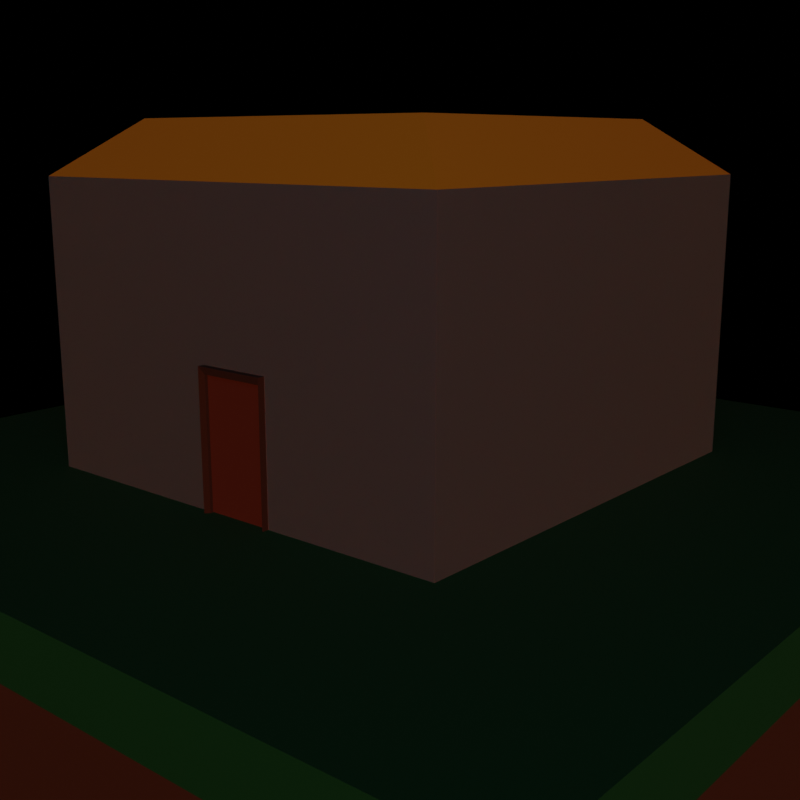 # Source: Magzyn.blend  (saved by Blender 2.82.7; exported with 4.5.12 LTS)
import bpy
from mathutils import Matrix  # noqa: F401  (used for matrix-valued properties, if any)

bpy.ops.wm.read_factory_settings(use_empty=True)
scene = bpy.context.scene
scene.name = 'Scene'

# ---- collections
col_collection = bpy.data.collections.new('Collection'); scene.collection.children.link(col_collection)
col_render = bpy.data.collections.new('Render'); scene.collection.children.link(col_render)
col_proporcje = bpy.data.collections.new('Proporcje'); scene.collection.children.link(col_proporcje)

# ---- materials (node trees are filled in below, after node groups)
mat_kamie = bpy.data.materials.new('Kamień')
mat_drewno = bpy.data.materials.new('Drewno')
mat_door = bpy.data.materials.new('Door')
mat_dach = bpy.data.materials.new('Dach')
mat_trawa = bpy.data.materials.new('Trawa')
mat_trawa.alpha_threshold = 0.0
mat_trawa.line_color = (0.0, 0.0, 0.0, 1.0)
mat_ziemia = bpy.data.materials.new('Ziemia')
mat_ig_y = bpy.data.materials.new('Igły')
mat_pie = bpy.data.materials.new('Pień')

# ---- material node trees
mat_kamie.use_nodes = True; mat_kamie.node_tree.nodes.clear()
_N = mat_kamie.node_tree.nodes; _L = mat_kamie.node_tree.links
n0 = _N.new('ShaderNodeOutputMaterial'); n0.name = 'Material Output'; n0.location = (300, 300)
n1 = _N.new('ShaderNodeBsdfPrincipled'); n1.name = 'Principled BSDF'; n1.location = (10, 300)
n1.distribution = 'GGX'
n1.subsurface_method = 'BURLEY'
n1.inputs[0].default_value = (0.08571, 0.08571, 0.08571, 1.0)
n1.inputs[2].default_value = 0.9482
n1.inputs[3].default_value = 1.45
n1.inputs[8].default_value = 1.0
n1.inputs[10].default_value = 0.01
n1.inputs[13].default_value = 0.4864
n1.inputs[14].default_value = (0.9909, 0.9909, 0.9909, 1.0)
n1.inputs[27].default_value = (0.0, 0.0, 0.0, 1.0)
n1.inputs[28].default_value = 1.0
_L.new(n1.outputs[0], n0.inputs[0])
n0.is_active_output = True
mat_drewno.use_nodes = True; mat_drewno.node_tree.nodes.clear()
_N = mat_drewno.node_tree.nodes; _L = mat_drewno.node_tree.links
n0 = _N.new('ShaderNodeOutputMaterial'); n0.name = 'Material Output'; n0.location = (300, 300)
n1 = _N.new('ShaderNodeBsdfPrincipled'); n1.name = 'Principled BSDF'; n1.location = (10, 300)
n1.distribution = 'GGX'
n1.subsurface_method = 'BURLEY'
n1.inputs[0].default_value = (0.04696, 0.009866, 0.0, 1.0)
n1.inputs[2].default_value = 1.0
n1.inputs[3].default_value = 1.45
n1.inputs[27].default_value = (0.0, 0.0, 0.0, 1.0)
n1.inputs[28].default_value = 1.0
_L.new(n1.outputs[0], n0.inputs[0])
n0.is_active_output = True
mat_door.use_nodes = True; mat_door.node_tree.nodes.clear()
_N = mat_door.node_tree.nodes; _L = mat_door.node_tree.links
n0 = _N.new('ShaderNodeOutputMaterial'); n0.name = 'Material Output'; n0.location = (300, 300)
n1 = _N.new('ShaderNodeBsdfPrincipled'); n1.name = 'Principled BSDF'; n1.location = (10, 300)
n1.distribution = 'GGX'
n1.subsurface_method = 'BURLEY'
n1.inputs[0].default_value = (0.1237, 0.01728, 0.0, 1.0)
n1.inputs[2].default_value = 1.0
n1.inputs[3].default_value = 1.45
n1.inputs[27].default_value = (0.0, 0.0, 0.0, 1.0)
n1.inputs[28].default_value = 1.0
_L.new(n1.outputs[0], n0.inputs[0])
n0.is_active_output = True
mat_dach.use_nodes = True; mat_dach.node_tree.nodes.clear()
_N = mat_dach.node_tree.nodes; _L = mat_dach.node_tree.links
n0 = _N.new('ShaderNodeOutputMaterial'); n0.name = 'Material Output'; n0.location = (300, 300)
n1 = _N.new('ShaderNodeBsdfPrincipled'); n1.name = 'Principled BSDF'; n1.location = (10, 300)
n1.distribution = 'GGX'
n1.subsurface_method = 'BURLEY'
n1.inputs[0].default_value = (0.5173, 0.2429, 0.0, 1.0)
n1.inputs[2].default_value = 1.0
n1.inputs[3].default_value = 1.45
n1.inputs[27].default_value = (0.0, 0.0, 0.0, 1.0)
n1.inputs[28].default_value = 1.0
_L.new(n1.outputs[0], n0.inputs[0])
n0.is_active_output = True
mat_trawa.use_nodes = True; mat_trawa.node_tree.nodes.clear()
_N = mat_trawa.node_tree.nodes; _L = mat_trawa.node_tree.links
n0 = _N.new('ShaderNodeOutputMaterial'); n0.name = 'Material Output'; n0.location = (471, 300)
n1 = _N.new('ShaderNodeBsdfPrincipled'); n1.name = 'Principled BSDF'; n1.location = (181, 300)
n1.distribution = 'GGX'
n1.subsurface_method = 'BURLEY'
n1.inputs[2].default_value = 0.8045
n1.inputs[3].default_value = 1.45
n1.inputs[27].default_value = (0.0, 0.0, 0.0, 1.0)
n1.inputs[28].default_value = 1.0
n2 = _N.new('ShaderNodeRGB'); n2.name = 'RGB'; n2.location = (-446, 320)
n2.outputs[0].default_value = (0.0, 0.08893, 0.00984, 1.0)
n3 = _N.new('ShaderNodeRGB'); n3.name = 'RGB.002'; n3.location = (-800, 135)
n3.outputs[0].default_value = (0.0, 0.02198, 0.003726, 1.0)
n4 = _N.new('ShaderNodeRGBToBW'); n4.name = 'RGB to BW'; n4.location = (-400, 82)
n5 = _N.new('ShaderNodeBrightContrast'); n5.name = 'Bright/Contrast'; n5.location = (-108, 25)
n5.inputs[1].default_value = 0.4
n6 = _N.new('ShaderNodeTexNoise'); n6.name = 'Noise Texture'; n6.location = (-571, -19)
n6.inputs[2].default_value = -0.1
n6.inputs[3].default_value = 16.0
n6.inputs[8].default_value = 13.4
n7 = _N.new('ShaderNodeMix'); n7.name = 'Mix'; n7.location = (-140, 260)
n7.data_type = 'RGBA'
n7.inputs[0].default_value = 0.1833
_L.new(n1.outputs[0], n0.inputs[0])
_L.new(n2.outputs[0], n7.inputs[6])
_L.new(n7.outputs[2], n1.inputs[0])
_L.new(n6.outputs[1], n4.inputs[0])
_L.new(n3.outputs[0], n7.inputs[7])
_L.new(n6.outputs[0], n5.inputs[0])
n0.is_active_output = True
mat_ziemia.use_nodes = True; mat_ziemia.node_tree.nodes.clear()
_N = mat_ziemia.node_tree.nodes; _L = mat_ziemia.node_tree.links
n0 = _N.new('ShaderNodeOutputMaterial'); n0.name = 'Material Output'; n0.location = (300, 300)
n1 = _N.new('ShaderNodeBsdfPrincipled'); n1.name = 'Principled BSDF'; n1.location = (10, 300)
n1.distribution = 'GGX'
n1.subsurface_method = 'BURLEY'
n1.inputs[2].default_value = 1.0
n1.inputs[3].default_value = 1.45
n1.inputs[27].default_value = (0.0, 0.0, 0.0, 1.0)
n1.inputs[28].default_value = 1.0
n2 = _N.new('ShaderNodeRGB'); n2.name = 'RGB.001'; n2.location = (-612, 307)
n2.outputs[0].default_value = (0.08892, 0.02106, 0.0, 1.0)
n3 = _N.new('ShaderNodeRGB'); n3.name = 'RGB.002'; n3.location = (-609, 114)
n3.outputs[0].default_value = (0.02194, 0.01041, 0.0, 1.0)
n4 = _N.new('ShaderNodeMix'); n4.name = 'Mix.001'; n4.location = (-262, 251)
n4.data_type = 'RGBA'
n4.inputs[0].default_value = 0.1833
_L.new(n1.outputs[0], n0.inputs[0])
_L.new(n2.outputs[0], n4.inputs[6])
_L.new(n3.outputs[0], n4.inputs[7])
_L.new(n4.outputs[2], n1.inputs[0])
n0.is_active_output = True
mat_ig_y.use_nodes = True; mat_ig_y.node_tree.nodes.clear()
_N = mat_ig_y.node_tree.nodes; _L = mat_ig_y.node_tree.links
n0 = _N.new('ShaderNodeOutputMaterial'); n0.name = 'Material Output'; n0.location = (300, 300)
n1 = _N.new('ShaderNodeBsdfPrincipled'); n1.name = 'Principled BSDF'; n1.location = (10, 300)
n1.distribution = 'GGX'
n1.subsurface_method = 'BURLEY'
n1.inputs[0].default_value = (0.01006, 0.1107, 0.005295, 1.0)
n1.inputs[2].default_value = 0.8304
n1.inputs[3].default_value = 1.45
n1.inputs[27].default_value = (0.0, 0.0, 0.0, 1.0)
n1.inputs[28].default_value = 1.0
_L.new(n1.outputs[0], n0.inputs[0])
n0.is_active_output = True
mat_pie.use_nodes = True; mat_pie.node_tree.nodes.clear()
_N = mat_pie.node_tree.nodes; _L = mat_pie.node_tree.links
n0 = _N.new('ShaderNodeOutputMaterial'); n0.name = 'Material Output'; n0.location = (300, 300)
n1 = _N.new('ShaderNodeBsdfPrincipled'); n1.name = 'Principled BSDF'; n1.location = (10, 300)
n1.distribution = 'GGX'
n1.subsurface_method = 'BURLEY'
n1.inputs[0].default_value = (0.03741, 0.0063, 0.001577, 1.0)
n1.inputs[2].default_value = 1.0
n1.inputs[3].default_value = 1.45
n1.inputs[27].default_value = (0.0, 0.0, 0.0, 1.0)
n1.inputs[28].default_value = 1.0
_L.new(n1.outputs[0], n0.inputs[0])
n0.is_active_output = True

# ---- world
world_world = bpy.data.worlds.new('World'); scene.world = world_world
world_world.use_nodes = True; world_world.node_tree.nodes.clear()
_N = world_world.node_tree.nodes; _L = world_world.node_tree.links
n0 = _N.new('ShaderNodeOutputWorld'); n0.name = 'World Output'; n0.location = (300, 300)
n1 = _N.new('ShaderNodeBackground'); n1.name = 'Background'; n1.location = (10, 300)
n1.inputs[0].default_value = (0.0, 0.0, 0.0, 1.0)
n1.inputs[1].default_value = 0.0
_L.new(n1.outputs[0], n0.inputs[0])
n0.is_active_output = True
world_world.color = (0.05088, 0.05088, 0.05088)
world_world.use_sun_shadow = False
world_world.sun_shadow_jitter_overblur = 0.0

# ---- cameras
cam_camera = bpy.data.cameras.new('Camera')

# ---- lights
light_area = bpy.data.lights.new('Area', 'SUN')
light_area.color = (1.0, 0.4612, 0.2524)
light_area.transmission_factor = 0.0
light_area.use_shadow = False
light_area.energy = 1.0
light_area.shadow_soft_size = 1.0
light_area_001 = bpy.data.lights.new('Area.001', 'AREA')
light_area_001.color = (0.3149, 0.5544, 1.0)
light_area_001.transmission_factor = 0.0
light_area_001.energy = 78.54
light_area_001.shadow_soft_size = 5.0
light_area_001.shadow_maximum_resolution = 0.006
light_area_001.use_absolute_resolution = True
light_area_001.shape = 'RECTANGLE'
light_area_001.size = 5.0
light_area_001.size_y = 5.0

# ---- meshes
me_plane = bpy.data.meshes.new('Plane')
me_plane.from_pydata([(-1.0, -1.0, 0.0), (1.0, -1.0, 0.0), (-1.0, 1.0, 0.0), (1.0, 1.0, 0.0), (-1.0, 1.0, 1.22), (-1.0, -1.0, 1.22), (1.0, -1.0, 1.22), (1.0, 1.0, 1.22), (-0.7216, 0.7216, 1.446), (-0.7216, -0.7216, 1.446), (0.7216, -0.7216, 1.446), (0.7216, 0.7216, 1.446), (0.1936, 0.4191, 1.446), (0.463, 0.4191, 1.446), (0.463, 0.1465, 1.446), (0.1936, 0.1465, 1.446), (-1.0, 0.05952, 0.0), (-1.0, -0.2234, 0.0), (-1.0, 0.06144, 0.5316), (-1.0, -0.2234, 0.5316), (-1.013, 0.05952, 0.0), (-1.013, -0.2234, 0.0), (-1.013, 0.06144, 0.5316), (-1.013, -0.2234, 0.5316), (-1.029, 0.07617, -0.0314), (-1.029, -0.2401, -0.0314), (-1.029, 0.07832, 0.563), (-1.029, -0.2401, 0.563), (-0.9964, 0.07617, -0.0314), (-0.9964, -0.2401, -0.0314), (-0.9964, 0.07832, 0.563), (-0.9964, -0.2401, 0.563)], [], [(0, 17, 16, 2, 3, 1), (7, 4, 8, 11), (17, 0, 5, 19), (3, 2, 4, 7), (0, 1, 6, 5), (1, 3, 7, 6), (9, 10, 14, 15), (5, 6, 10, 9), (6, 7, 11, 10), (4, 5, 9, 8), (10, 11, 13, 14), (12, 15, 14, 13), (8, 9, 15, 12), (11, 8, 12, 13), (17, 21, 23, 19), (5, 4, 18, 19), (4, 2, 16, 18), (22, 26, 24, 20), (16, 17, 21, 20), (18, 22, 20, 16), (19, 23, 22, 18), (27, 31, 30, 26), (23, 27, 26, 22), (21, 25, 27, 23), (20, 21, 25, 24), (29, 31, 30, 28), (25, 29, 31, 27), (24, 25, 29, 28), (26, 30, 28, 24)])
me_plane.polygons.foreach_set('material_index', [0, 3, 0, 0, 0, 0, 0, 3, 3, 3, 0, 0, 0, 0, 1, 0, 0, 1, 0, 1, 1, 1, 1, 1, 1, 2, 1, 1, 1])
_uv = me_plane.uv_layers.new(name='UVMap')
_uv.uv.foreach_set('vector', [0.0, 0.0, 0.0, 0.3883, 0.0, 0.5298, 0.0, 1.0, 1.0, 1.0, 1.0, 0.0, 1.0, 1.0, 0.0, 1.0, 0.0, 1.0, 1.0, 1.0, 0.0, 0.3883, 0.0, 0.0, 0.0, 0.0, 0.0, 0.3883, 1.0, 1.0, 0.0, 1.0, 0.0, 1.0, 1.0, 1.0, 0.0, 0.0, 1.0, 0.0, 1.0, 0.0, 0.0, 0.0, 1.0, 0.0, 1.0, 1.0, 1.0, 1.0, 1.0, 0.0, 0.0, 0.0, 1.0, 0.0, 0.8008, 0.5859, 0.6142, 0.5859, 0.0, 0.0, 1.0, 0.0, 1.0, 0.0, 0.0, 0.0, 1.0, 0.0, 1.0, 1.0, 1.0, 1.0, 1.0, 0.0, 0.0, 1.0, 0.0, 0.0, 0.0, 0.0, 0.0, 1.0, 1.0, 0.0, 1.0, 1.0, 0.8008, 0.7749, 0.8008, 0.5859, 0.6142, 0.7749, 0.6142, 0.5859, 0.8008, 0.5859, 0.8008, 0.7749, 0.0, 1.0, 0.0, 0.0, 0.6142, 0.5859, 0.6142, 0.7749, 1.0, 1.0, 0.0, 1.0, 0.6142, 0.7749, 0.8008, 0.7749, 0.0, 0.3883, 0.0, 0.3883, 0.0, 0.3883, 0.0, 0.3883, 0.0, 0.0, 0.0, 1.0, 0.0, 0.5307, 0.0, 0.3883, 0.0, 1.0, 0.0, 1.0, 0.0, 0.5298, 0.0, 0.5307, 0.0, 0.5307, 0.0, 0.5307, 0.0, 0.5298, 0.0, 0.5298, 0.0, 0.5298, 0.0, 0.3883, 0.0, 0.3883, 0.0, 0.5298, 0.0, 0.5307, 0.0, 0.5307, 0.0, 0.5298, 0.0, 0.5298, 0.0, 0.3883, 0.0, 0.3883, 0.0, 0.5307, 0.0, 0.5307, 0.0, 0.3883, 0.0, 0.3883, 0.0, 0.5307, 0.0, 0.5307, 0.0, 0.3883, 0.0, 0.3883, 0.0, 0.5307, 0.0, 0.5307, 0.0, 0.3883, 0.0, 0.3883, 0.0, 0.3883, 0.0, 0.3883, 0.0, 0.5298, 0.0, 0.3883, 0.0, 0.3883, 0.0, 0.5298, 0.0, 0.3883, 0.0, 0.3883, 0.0, 0.5307, 0.0, 0.5298, 0.0, 0.3883, 0.0, 0.3883, 0.0, 0.3883, 0.0, 0.3883, 0.0, 0.5298, 0.0, 0.3883, 0.0, 0.3883, 0.0, 0.5298, 0.0, 0.5307, 0.0, 0.5307, 0.0, 0.5298, 0.0, 0.5298])
me_plane.materials.append(mat_kamie)
me_plane.materials.append(mat_drewno)
me_plane.materials.append(mat_door)
me_plane.materials.append(mat_dach)
me_plane.use_remesh_fix_poles = True
me_plane.use_remesh_preserve_attributes = False
me_plane.use_mirror_vertex_groups = False
me_plane.update()
me_plane.normals_split_custom_set([tuple(v) for v in zip(*[iter([0.0, 0.0, -1.0, 0.0, 0.0, -1.0, 0.0, 0.0, -1.0, 0.0, 0.0, -1.0, 0.0, 0.0, -1.0, 0.0, 0.0, -1.0, 0.0, 0.6296, 0.7769, 0.0, 0.6296, 0.7769, 0.0, 0.6296, 0.7769, 0.0, 0.6296, 0.7769, -1.0, 0.0, 0.0, -1.0, 0.0, 0.0, -1.0, 0.0, 0.0, -1.0, 0.0, 0.0, 0.0, 1.0, 0.0, 0.0, 1.0, 0.0, 0.0, 1.0, 0.0, 0.0, 1.0, 0.0, 0.0, -1.0, 0.0, 0.0, -1.0, 0.0, 0.0, -1.0, 0.0, 0.0, -1.0, 0.0, 1.0, 0.0, 0.0, 1.0, 0.0, 0.0, 1.0, 0.0, 0.0, 1.0, 0.0, 0.0, 0.0, 0.0, 1.0, 0.0, 0.0, 1.0, 0.0, 0.0, 1.0, 0.0, 0.0, 1.0, 0.0, -0.6296, 0.7769, 0.0, -0.6296, 0.7769, 0.0, -0.6296, 0.7769, 0.0, -0.6296, 0.7769, 0.6296, 0.0, 0.7769, 0.6296, 0.0, 0.7769, 0.6296, 0.0, 0.7769, 0.6296, 0.0, 0.7769, -0.6296, 0.0, 0.7769, -0.6296, 0.0, 0.7769, -0.6296, 0.0, 0.7769, -0.6296, 0.0, 0.7769, 2.687e-07, 0.0, 1.0, 2.687e-07, 0.0, 1.0, 2.687e-07, 0.0, 1.0, 2.687e-07, 0.0, 1.0, -4.058e-07, 0.0, 1.0, -4.058e-07, 0.0, 1.0, -4.058e-07, 0.0, 1.0, -4.058e-07, 0.0, 1.0, -7.591e-08, 0.0, 1.0, -7.591e-08, 0.0, 1.0, -7.591e-08, 0.0, 1.0, -7.591e-08, 0.0, 1.0, 7.634e-08, 0.0, 1.0, 7.634e-08, 0.0, 1.0, 7.634e-08, 0.0, 1.0, 7.634e-08, 0.0, 1.0, 0.0, 1.0, -3.272e-07, 0.0, 1.0, -3.272e-07, 0.0, 1.0, -3.272e-07, 0.0, 1.0, -3.272e-07, -1.0, 0.0, 0.0, -1.0, 0.0, 0.0, -1.0, 0.0, 0.0, -1.0, 0.0, 0.0, -1.0, 0.0, 0.0, -1.0, 0.0, 0.0, -1.0, 0.0, 0.0, -1.0, 0.0, 0.0, -0.7362, -0.6768, 0.002449, -0.7362, -0.6768, 0.002449, -0.7362, -0.6768, 0.002449, -0.7362, -0.6768, 0.002449, 0.0, 0.0, -1.0, 0.0, 0.0, -1.0, 0.0, 0.0, -1.0, 0.0, 0.0, -1.0, 0.0, -1.0, 0.003619, 0.0, -1.0, 0.003619, 0.0, -1.0, 0.003619, 0.0, -1.0, 0.003619, 0.0, 0.0, -1.0, 0.0, 0.0, -1.0, 0.0, 0.0, -1.0, 0.0, 0.0, -1.0, 0.0, 0.0, 1.0, 0.0, 0.0, 1.0, 0.0, 0.0, 1.0, 0.0, 0.0, 1.0, -0.8977, 0.0, -0.4406, -0.8977, 0.0, -0.4406, -0.8977, 0.0, -0.4406, -0.8977, 0.0, -0.4406, -0.7362, 0.6768, -2.361e-07, -0.7362, 0.6768, -2.361e-07, -0.7362, 0.6768, -2.361e-07, -0.7362, 0.6768, -2.361e-07, 0.8977, 0.0, -0.4406, 0.8977, 0.0, -0.4406, 0.8977, 0.0, -0.4406, 0.8977, 0.0, -0.4406, -1.0, 0.0, 0.0, -1.0, 0.0, 0.0, -1.0, 0.0, 0.0, -1.0, 0.0, 0.0, 0.0, -1.0, 3.141e-07, 0.0, -1.0, 3.141e-07, 0.0, -1.0, 3.141e-07, 0.0, -1.0, 3.141e-07, 0.0, 0.0, 1.0, 0.0, 0.0, 1.0, 0.0, 0.0, 1.0, 0.0, 0.0, 1.0, 0.0, 1.0, -0.003619, 0.0, 1.0, -0.003619, 0.0, 1.0, -0.003619, 0.0, 1.0, -0.003619])] * 3)])
me_cube = bpy.data.meshes.new('Cube')
me_cube.from_pydata([(2.0, 2.0, 0.0), (2.0, 2.0, -8.0), (2.0, -2.0, 0.0), (2.0, -2.0, -8.0), (-2.0, 2.0, 0.0), (-2.0, 2.0, -8.0), (-2.0, -2.0, 0.0), (-2.0, -2.0, -8.0), (2.0, 2.0, -0.246), (2.0, 2.0, -1.087), (-2.0, -2.0, -1.087), (-2.0, -2.0, -0.246), (2.0, -2.0, -0.246), (2.0, -2.0, -1.087), (-2.0, 2.0, -0.246), (-2.0, 2.0, -1.087)], [], [(0, 4, 6, 2), (12, 2, 6, 11), (11, 6, 4, 14), (5, 1, 3, 7), (8, 0, 2, 12), (14, 4, 0, 8), (5, 15, 9, 1), (15, 14, 8, 9), (1, 9, 13, 3), (9, 8, 12, 13), (7, 10, 15, 5), (10, 11, 14, 15), (3, 13, 10, 7), (13, 12, 11, 10)])
me_cube.polygons.foreach_set('material_index', [0, 0, 0, 2, 0, 0, 2, 1, 2, 1, 2, 1, 2, 1])
_uv = me_cube.uv_layers.new(name='UVMap')
_uv.uv.foreach_set('vector', [0.375, 0.0, 0.625, 0.0, 0.625, 0.25, 0.375, 0.25, 0.6173, 0.25, 0.625, 0.25, 0.625, 0.5, 0.6173, 0.5, 0.6173, 0.5, 0.625, 0.5, 0.625, 0.75, 0.6173, 0.75, 0.375, 0.75, 0.625, 0.75, 0.625, 1.0, 0.375, 1.0, 0.3673, 0.5, 0.375, 0.5, 0.375, 0.75, 0.3673, 0.75, 0.8673, 0.5, 0.875, 0.5, 0.875, 0.75, 0.8673, 0.75, 0.625, 0.5, 0.841, 0.5, 0.841, 0.75, 0.625, 0.75, 0.841, 0.5, 0.8673, 0.5, 0.8673, 0.75, 0.841, 0.75, 0.125, 0.5, 0.341, 0.5, 0.341, 0.75, 0.125, 0.75, 0.341, 0.5, 0.3673, 0.5, 0.3673, 0.75, 0.341, 0.75, 0.375, 0.5, 0.591, 0.5, 0.591, 0.75, 0.375, 0.75, 0.591, 0.5, 0.6173, 0.5, 0.6173, 0.75, 0.591, 0.75, 0.375, 0.25, 0.591, 0.25, 0.591, 0.5, 0.375, 0.5, 0.591, 0.25, 0.6173, 0.25, 0.6173, 0.5, 0.591, 0.5])
me_cube.materials.append(mat_trawa)
me_cube.materials.append(mat_ziemia)
me_cube.materials.append(mat_kamie)
me_cube.use_remesh_preserve_volume = False
me_cube.use_remesh_preserve_attributes = False
me_cube.use_mirror_vertex_groups = False
me_cube.update()
me_plane_001 = bpy.data.meshes.new('Plane.001')
me_plane_001.from_pydata([(5.496e-08, 1.205, -4.768e-07), (-1.146, 0.3725, -4.768e-07), (-0.7086, -0.9752, -4.768e-07), (0.7086, -0.9752, -4.768e-07), (1.146, 0.3725, -4.768e-07), (5.496e-08, 1.205, 4.781), (-1.146, 0.3725, 4.781), (-0.7086, -0.9752, 4.781), (0.7086, -0.9752, 4.781), (1.146, 0.3725, 4.781), (-1.014e-07, 10.21, 3.403), (-9.708, 3.154, 3.403), (-6.0, -8.258, 3.403), (6.0, -8.258, 3.403), (9.708, 3.154, 3.403), (8.277e-08, 4.028, 12.32), (-3.831, 1.245, 12.32), (-2.367, -3.259, 12.32), (2.367, -3.259, 12.32), (3.831, 1.245, 12.32), (-1.995e-07, 7.954, 7.799), (-7.565, 2.458, 7.799), (-4.675, -6.435, 7.799), (4.675, -6.435, 7.799), (7.565, 2.458, 7.799), (1.856e-07, 1.872, 17.77), (-1.781, 0.5786, 17.77), (-1.101, -1.515, 17.77), (1.101, -1.515, 17.77), (1.781, 0.5786, 17.77), (1.099e-07, 5.997, 12.3), (-5.704, 1.853, 12.3), (-3.525, -4.852, 12.3), (3.525, -4.852, 12.3), (5.704, 1.853, 12.3), (1.463e-08, 0.7989, 20.72), (-0.7598, 0.2469, 20.72), (-0.4696, -0.6463, 20.72), (0.4696, -0.6463, 20.72), (0.7598, 0.2469, 20.72), (3.062e-07, 3.611, 16.86), (-3.435, 1.116, 16.86), (-2.123, -2.922, 16.86), (2.123, -2.922, 16.86), (3.435, 1.116, 16.86), (-5.07e-08, 0.0, 23.55)], [], [(0, 5, 9, 4), (3, 8, 7, 2), (1, 6, 5, 0), (4, 9, 8, 3), (2, 7, 6, 1), (5, 10, 14, 9), (8, 13, 12, 7), (6, 11, 10, 5), (9, 14, 13, 8), (7, 12, 11, 6), (11, 16, 15, 10), (14, 19, 18, 13), (12, 17, 16, 11), (10, 15, 19, 14), (13, 18, 17, 12), (17, 22, 21, 16), (15, 20, 24, 19), (18, 23, 22, 17), (16, 21, 20, 15), (19, 24, 23, 18), (23, 28, 27, 22), (21, 26, 25, 20), (24, 29, 28, 23), (22, 27, 26, 21), (20, 25, 29, 24), (29, 34, 33, 28), (27, 32, 31, 26), (25, 30, 34, 29), (28, 33, 32, 27), (26, 31, 30, 25), (30, 35, 39, 34), (33, 38, 37, 32), (31, 36, 35, 30), (34, 39, 38, 33), (32, 37, 36, 31), (39, 44, 43, 38), (37, 42, 41, 36), (35, 40, 44, 39), (38, 43, 42, 37), (36, 41, 40, 35), (40, 45, 44), (43, 45, 42), (41, 45, 40), (44, 45, 43), (42, 45, 41), (1, 0, 4, 3, 2)])
me_plane_001.polygons.foreach_set('material_index', [1, 1, 1, 1, 1, 0, 0, 0, 0, 0, 0, 0, 0, 0, 0, 0, 0, 0, 0, 0, 0, 0, 0, 0, 0, 0, 0, 0, 0, 0, 0, 0, 0, 0, 0, 0, 0, 0, 0, 0, 0, 0, 0, 0, 0, 1])
_uv = me_plane_001.uv_layers.new(name='UVMap')
_uv.uv.foreach_set('vector', [0.0, 0.0, 0.0, 0.0, 0.0, 0.0, 0.0, 0.0, 0.0, 0.0, 0.0, 0.0, 0.0, 0.0, 0.0, 0.0, 0.0, 0.0, 0.0, 0.0, 0.0, 0.0, 0.0, 0.0, 0.0, 0.0, 0.0, 0.0, 0.0, 0.0, 0.0, 0.0, 0.0, 0.0, 0.0, 0.0, 0.0, 0.0, 0.0, 0.0, 0.0, 0.0, 0.0, 0.0, 0.0, 0.0, 0.0, 0.0, 0.0, 0.0, 0.0, 0.0, 0.0, 0.0, 0.0, 0.0, 0.0, 0.0, 0.0, 0.0, 0.0, 0.0, 0.0, 0.0, 0.0, 0.0, 0.0, 0.0, 0.0, 0.0, 0.0, 0.0, 0.0, 0.0, 0.0, 0.0, 0.0, 0.0, 0.0, 0.0, 0.0, 0.0, 0.0, 0.0, 0.0, 0.0, 0.0, 0.0, 0.0, 0.0, 0.0, 0.0, 0.0, 0.0, 0.0, 0.0, 0.0, 0.0, 0.0, 0.0, 0.0, 0.0, 0.0, 0.0, 0.0, 0.0, 0.0, 0.0, 0.0, 0.0, 0.0, 0.0, 0.0, 0.0, 0.0, 0.0, 0.0, 0.0, 0.0, 0.0, 0.0, 0.0, 0.0, 0.0, 0.0, 0.0, 0.0, 0.0, 0.0, 0.0, 0.0, 0.0, 0.0, 0.0, 0.0, 0.0, 0.0, 0.0, 0.0, 0.0, 0.0, 0.0, 0.0, 0.0, 0.0, 0.0, 0.0, 0.0, 0.0, 0.0, 0.0, 0.0, 0.0, 0.0, 0.0, 0.0, 0.0, 0.0, 0.0, 0.0, 0.0, 0.0, 0.0, 0.0, 0.0, 0.0, 0.0, 0.0, 0.0, 0.0, 0.0, 0.0, 0.0, 0.0, 0.0, 0.0, 0.0, 0.0, 0.0, 0.0, 0.0, 0.0, 0.0, 0.0, 0.0, 0.0, 0.0, 0.0, 0.0, 0.0, 0.0, 0.0, 0.0, 0.0, 0.0, 0.0, 0.0, 0.0, 0.0, 0.0, 0.0, 0.0, 0.0, 0.0, 0.0, 0.0, 0.0, 0.0, 0.0, 0.0, 0.0, 0.0, 0.0, 0.0, 0.0, 0.0, 0.0, 0.0, 0.0, 0.0, 0.0, 0.0, 0.0, 0.0, 0.0, 0.0, 0.0, 0.0, 0.0, 0.0, 0.0, 0.0, 0.0, 0.0, 0.0, 0.0, 0.0, 0.0, 0.0, 0.0, 0.0, 0.0, 0.0, 0.0, 0.0, 0.0, 0.0, 0.0, 0.0, 0.0, 0.0, 0.0, 0.0, 0.0, 0.0, 0.0, 0.0, 0.0, 0.0, 0.0, 0.0, 0.0, 0.0, 0.0, 0.0, 0.0, 0.0, 0.0, 0.0, 0.0, 0.0, 0.0, 0.0, 0.0, 0.0, 0.0, 0.0, 0.0, 0.0, 0.0, 0.0, 0.0, 0.0, 0.0, 0.0, 0.0, 0.0, 0.0, 0.0, 0.0, 0.0, 0.0, 0.0, 0.0, 0.0, 0.0, 0.0, 0.0, 0.0, 0.0, 0.0, 0.0, 0.0, 0.0, 0.0, 0.0, 0.0, 0.0, 0.0, 0.0, 0.0, 0.0, 0.0, 0.0, 0.0, 0.0, 0.0, 0.0, 0.0, 0.0, 0.0, 0.0, 0.0, 0.0, 0.0, 0.0, 0.0, 0.0, 0.0, 0.0, 0.0, 0.0, 0.0, 0.0, 0.0, 0.0, 0.0, 0.0, 0.0, 0.0, 0.0, 0.0, 0.0, 0.0, 0.0, 0.0, 0.0, 0.0, 0.0, 0.0, 0.0, 0.0, 0.0, 0.0, 0.0, 0.0, 0.0, 0.0, 0.0, 0.0])
me_plane_001.materials.append(mat_ig_y)
me_plane_001.materials.append(mat_pie)
me_plane_001.use_remesh_preserve_volume = False
me_plane_001.use_remesh_preserve_attributes = False
me_plane_001.use_mirror_vertex_groups = False
me_plane_001.update()

# ---- objects
ob_magazyn = bpy.data.objects.new('Magazyn', me_plane)
ob_camera = bpy.data.objects.new('Camera', cam_camera)
ob_warm = bpy.data.objects.new('Warm', light_area)
ob_blue = bpy.data.objects.new('Blue', light_area_001)
ob_lakablock = bpy.data.objects.new('LakaBlock', me_cube)
ob_choinka = bpy.data.objects.new('Choinka', me_plane_001)

# ---- transforms, parenting, visibility, modifiers, constraints
ob_magazyn.location = (0.0, 0.0, -0.001587)
ob_magazyn.lineart.crease_threshold = 0.0
ob_camera.location = (-3.57, -3.035, 1.355)
ob_camera.rotation_euler = (1.342, 1.468e-05, -0.868)
ob_camera.lineart.crease_threshold = 0.0
ob_warm.location = (6.147, -6.316, 5.328)
ob_warm.rotation_euler = (1.493, -0.2059, -0.7431)
ob_warm.lineart.crease_threshold = 0.0
ob_blue.location = (-6.009, -5.133, 5.328)
ob_blue.rotation_euler = (1.036, -0.5072, -0.5629)
ob_blue.lineart.crease_threshold = 0.0
ob_lakablock.location = (0.0, 0.0, 0.0)
ob_lakablock.lock_rotations_4d = False
ob_lakablock.empty_display_type = 'ARROWS'
ob_lakablock.lineart.crease_threshold = 0.0
ob_choinka.location = (1.164, -1.264, 0.0)
ob_choinka.scale = (0.08482, 0.08482, 0.08482)
ob_choinka.hide_viewport = True
ob_choinka.hide_render = True
ob_choinka.lineart.crease_threshold = 0.0

# ---- collection membership
col_collection.objects.link(ob_magazyn)
col_render.objects.link(ob_camera)
col_render.objects.link(ob_warm)
col_render.objects.link(ob_blue)
col_proporcje.objects.link(ob_lakablock)
col_proporcje.objects.link(ob_choinka)

# ---- scene / render settings (as saved in the file)
scene.camera = ob_camera
scene.frame_start = 1; scene.frame_end = 250; scene.frame_set(1)
scene.render.engine = 'CYCLES'
scene.render.resolution_x = 1000
scene.render.resolution_y = 1000
scene.cycles.use_denoising = False
scene.cycles.samples = 1000
scene.cycles.sampling_pattern = 'TABULATED_SOBOL'
scene.cycles.use_adaptive_sampling = False
scene.cycles.use_light_tree = False
scene.view_settings.view_transform = 'Filmic'
bpy.context.view_layer.update()
